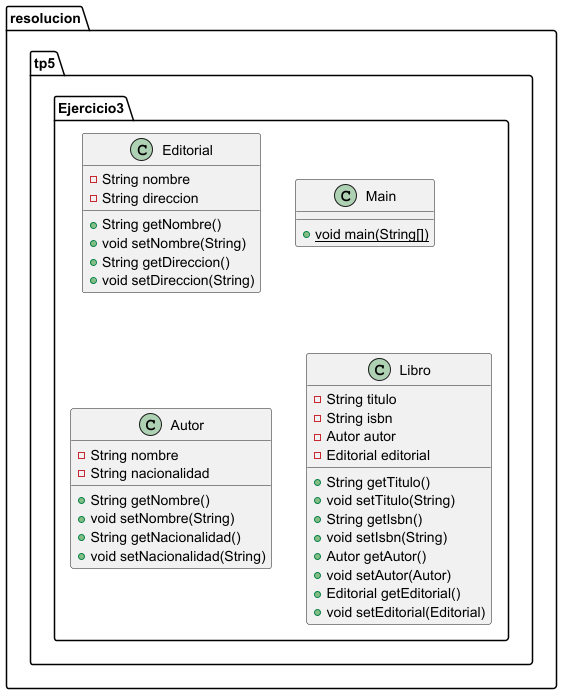

The diagram above was rendered by PlantUML. Its source (embedded in the PNG):
@startuml
class resolucion.tp5.Ejercicio3.Editorial {
- String nombre
- String direccion
+ String getNombre()
+ void setNombre(String)
+ String getDireccion()
+ void setDireccion(String)
}


class resolucion.tp5.Ejercicio3.Main {
+ {static} void main(String[])
}

class resolucion.tp5.Ejercicio3.Autor {
- String nombre
- String nacionalidad
+ String getNombre()
+ void setNombre(String)
+ String getNacionalidad()
+ void setNacionalidad(String)
}


class resolucion.tp5.Ejercicio3.Libro {
- String titulo
- String isbn
- Autor autor
- Editorial editorial
+ String getTitulo()
+ void setTitulo(String)
+ String getIsbn()
+ void setIsbn(String)
+ Autor getAutor()
+ void setAutor(Autor)
+ Editorial getEditorial()
+ void setEditorial(Editorial)
}


@enduml